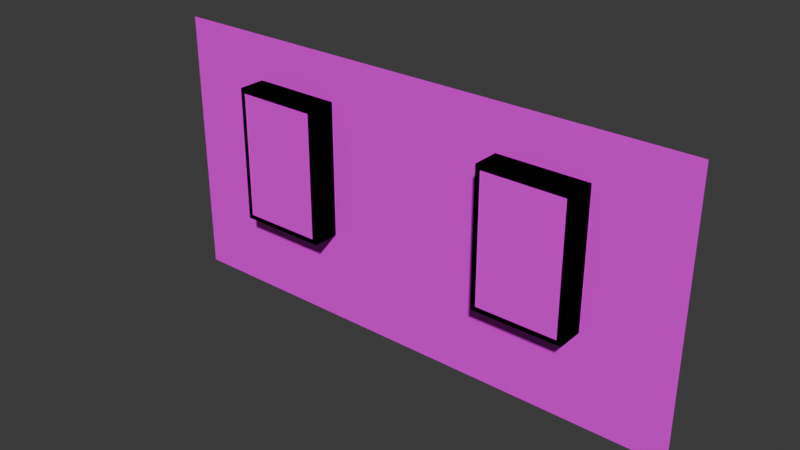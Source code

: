 # Source: Wall_Windowed.blend  (saved by Blender 5.2.45; exported with 4.5.12 LTS)
import bpy
from mathutils import Matrix  # noqa: F401  (used for matrix-valued properties, if any)

bpy.ops.wm.read_factory_settings(use_empty=True)
scene = bpy.context.scene
scene.name = 'Scene'

# ---- collections
col_collection = bpy.data.collections.new('Collection'); scene.collection.children.link(col_collection)

# ---- images (referenced by path relative to the original .blend; pixels are not part of the script)
import os
ASSET_DIR = os.environ.get("B2B_ASSET_DIR", "")  # directory of the original .blend (textures are referenced by path, not embedded)
HERE = os.path.dirname(os.path.abspath(__file__))  # packed textures are extracted next to this script under _unpacked/

def load_image(name, relpath, width, height, colorspace="sRGB"):
    """Load a texture the original file referenced (path relative to the .blend, or extracted next to this script)."""
    p = next((c for c in (os.path.join(HERE, relpath), os.path.join(ASSET_DIR, relpath)) if relpath and os.path.exists(c)), "")
    if p:
        img = bpy.data.images.load(p, check_existing=True)
        img.name = name
    else:  # same state as the original file: an image datablock whose file is absent (Cycles renders it pink)
        img = bpy.data.images.new(name, width, height)
        img.source = "FILE"
        img.filepath = "//" + (relpath or name)
    img.colorspace_settings.name = colorspace
    return img
img_rectangular_window_color_jpg = load_image('rectangular window color.jpg', '_unpacked/rectangular_window_color.ded41c89.jpg', 581, 878, 'sRGB')
img_rectangular_window_glass_jpg = load_image('rectangular window glass.jpg', '_unpacked/rectangular_window_glass.6e66fe23.jpg', 581, 878, 'Non-Color')
img_rectangular_window_height_jpg = load_image('rectangular window height.jpg', '_unpacked/rectangular_window_height.4144bfc6.jpg', 581, 878, 'Non-Color')
img_bricks066_1k_jpg_color_jpg = load_image('Bricks066_1K-JPG_Color.jpg', 'Bricks066_1K-JPG_Color.jpg', 1024, 1024, 'sRGB')
img_bricks066_1k_jpg_roughness_jpg = load_image('Bricks066_1K-JPG_Roughness.jpg', 'Bricks066_1K-JPG_Roughness.jpg', 1024, 1024, 'sRGB')
img_bricks066_1k_jpg_normalgl_jpg = load_image('Bricks066_1K-JPG_NormalGL.jpg', 'Bricks066_1K-JPG_NormalGL.jpg', 1024, 1024, 'sRGB')
img_concrete_basecolor_png = load_image('Concrete_BaseColor.png', 'Concrete_BaseColor.png', 1024, 1024, 'sRGB')
img_concrete_roughness_png = load_image('Concrete_Roughness.png', 'Concrete_Roughness.png', 1024, 1024, 'sRGB')
img_concrete_normal_png = load_image('Concrete_Normal.png', 'Concrete_Normal.png', 1024, 1024, 'sRGB')

# ---- materials (node trees are filled in below, after node groups)
mat_bricks = bpy.data.materials.new('Bricks')
mat_concrete = bpy.data.materials.new('Concrete')
mat_smal_metal_tile_window = bpy.data.materials.new('Smal metal tile window')
mat_smal_metal_tile_window.displacement_method = 'BOTH'
mat_smal_metal_tile_window.use_backface_culling_lightprobe_volume = False
mat_glass = bpy.data.materials.new('Glass')

# ---- node groups
ng_nodegroup = bpy.data.node_groups.new('NodeGroup', 'ShaderNodeTree')
_s = ng_nodegroup.interface.new_socket(name='Shader', in_out='OUTPUT', socket_type='NodeSocketShader')
_s = ng_nodegroup.interface.new_socket(name='Displacement', in_out='OUTPUT', socket_type='NodeSocketVector')
_s = ng_nodegroup.interface.new_socket(name='window tile', in_out='INPUT', socket_type='NodeSocketFloat')
_s.min_value = 0.1
_s.max_value = 100.0
_N = ng_nodegroup.nodes; _L = ng_nodegroup.links
n0 = _N.new('NodeGroupOutput'); n0.name = 'Group Output'; n0.location = (1465, 0)
n1 = _N.new('ShaderNodeBsdfPrincipled'); n1.name = 'Principled BSDF'; n1.location = (621, 242)
n2 = _N.new('ShaderNodeTexImage'); n2.name = 'Image Texture'; n2.location = (-9, -10)
n2.image = img_rectangular_window_color_jpg
n3 = _N.new('ShaderNodeTexImage'); n3.name = 'Image Texture.001'; n3.location = (1, -290)
n3.image = img_rectangular_window_glass_jpg
n4 = _N.new('ShaderNodeInvert'); n4.name = 'Invert Color'; n4.location = (652, -269)
n5 = _N.new('ShaderNodeDisplacement'); n5.name = 'Displacement'; n5.location = (1275, -211)
n5.inputs[2].default_value = 0.003
n6 = _N.new('ShaderNodeMath'); n6.name = 'Math'; n6.location = (878, -386)
n6.operation = 'MULTIPLY'
n6.inputs[1].default_value = 1.0
n7 = _N.new('ShaderNodeTexImage'); n7.name = 'Image Texture.002'; n7.location = (0, -621)
n7.image = img_rectangular_window_height_jpg
n8 = _N.new('ShaderNodeMath'); n8.name = 'Math.001'; n8.location = (1112, -476)
n9 = _N.new('ShaderNodeMath'); n9.name = 'Math.002'; n9.location = (837, -587)
n9.operation = 'MULTIPLY'
n9.inputs[1].default_value = 7.0
n10 = _N.new('ShaderNodeTexCoord'); n10.name = 'Texture Coordinate'; n10.location = (-1275, -304)
_L.new(n2.outputs[0], n1.inputs[0])
_L.new(n8.outputs[0], n5.inputs[0])
_L.new(n4.outputs[0], n6.inputs[0])
_L.new(n6.outputs[0], n8.inputs[0])
_L.new(n9.outputs[0], n8.inputs[1])
_L.new(n3.outputs[0], n4.inputs[1])
_L.new(n7.outputs[0], n9.inputs[0])
_L.new(n5.outputs[0], n0.inputs[1])
_L.new(n1.outputs[0], n0.inputs[0])
_L.new(n10.outputs[2], n2.inputs[0])
_L.new(n10.outputs[2], n3.inputs[0])
_L.new(n10.outputs[2], n7.inputs[0])
n0.is_active_output = True

# ---- material node trees
mat_bricks.use_nodes = True; mat_bricks.node_tree.nodes.clear()
_N = mat_bricks.node_tree.nodes; _L = mat_bricks.node_tree.links
n0 = _N.new('ShaderNodeBsdfPrincipled'); n0.name = 'Principled BSDF'; n0.location = (-200, 100)
n0.inputs[10].default_value = 0.005
n1 = _N.new('ShaderNodeOutputMaterial'); n1.name = 'Material Output'; n1.location = (200, 100)
n2 = _N.new('ShaderNodeTexImage'); n2.name = 'Image Texture'; n2.location = (-671, 177)
n2.image = img_bricks066_1k_jpg_color_jpg
n3 = _N.new('ShaderNodeTexImage'); n3.name = 'Image Texture.001'; n3.location = (-717, -187)
n3.image = img_bricks066_1k_jpg_roughness_jpg
n4 = _N.new('ShaderNodeTexImage'); n4.name = 'Image Texture.002'; n4.location = (-727, -478)
n4.image = img_bricks066_1k_jpg_normalgl_jpg
n5 = _N.new('ShaderNodeNormalMap'); n5.name = 'Normal Map'; n5.location = (-445, -375)
n5.width = 160
_L.new(n0.outputs[0], n1.inputs[0])
_L.new(n2.outputs[0], n0.inputs[0])
_L.new(n3.outputs[0], n0.inputs[2])
_L.new(n4.outputs[0], n5.inputs[0])
_L.new(n5.outputs[0], n0.inputs[5])
n1.is_active_output = True
mat_concrete.use_nodes = True; mat_concrete.node_tree.nodes.clear()
_N = mat_concrete.node_tree.nodes; _L = mat_concrete.node_tree.links
n0 = _N.new('ShaderNodeBsdfPrincipled'); n0.name = 'Principled BSDF'; n0.location = (-200, 100)
n0.inputs[10].default_value = 0.005
n1 = _N.new('ShaderNodeOutputMaterial'); n1.name = 'Material Output'; n1.location = (200, 100)
n2 = _N.new('ShaderNodeTexImage'); n2.name = 'Image Texture'; n2.location = (-753, 131)
n2.image = img_concrete_basecolor_png
n3 = _N.new('ShaderNodeTexImage'); n3.name = 'Image Texture.001'; n3.location = (-880, -258)
n3.image = img_concrete_roughness_png
n4 = _N.new('ShaderNodeTexImage'); n4.name = 'Image Texture.002'; n4.location = (-892, -597)
n4.image = img_concrete_normal_png
n5 = _N.new('ShaderNodeNormalMap'); n5.name = 'Normal Map'; n5.location = (-534, -567)
n5.width = 160
_L.new(n0.outputs[0], n1.inputs[0])
_L.new(n2.outputs[0], n0.inputs[0])
_L.new(n3.outputs[0], n0.inputs[2])
_L.new(n4.outputs[0], n5.inputs[0])
_L.new(n5.outputs[0], n0.inputs[5])
n1.is_active_output = True
mat_smal_metal_tile_window.use_nodes = True; mat_smal_metal_tile_window.node_tree.nodes.clear()
_N = mat_smal_metal_tile_window.node_tree.nodes; _L = mat_smal_metal_tile_window.node_tree.links
n0 = _N.new('ShaderNodeOutputMaterial'); n0.name = 'Material Output'; n0.location = (388, 300)
n1 = _N.new('ShaderNodeGroup'); n1.name = 'Group'; n1.location = (-79, 282)
n1.width = 348
n1.node_tree = ng_nodegroup
n1.inputs[0].default_value = 4.0
_L.new(n1.outputs[0], n0.inputs[0])
_L.new(n1.outputs[1], n0.inputs[2])
n0.is_active_output = True
mat_glass.use_nodes = True; mat_glass.node_tree.nodes.clear()
_N = mat_glass.node_tree.nodes; _L = mat_glass.node_tree.links
n0 = _N.new('ShaderNodeBsdfPrincipled'); n0.name = 'Principled BSDF'; n0.location = (-200, 100)
n0.inputs[0].default_value = (0.09178, 0.09178, 0.09178, 1.0)
n0.inputs[1].default_value = 1.0
n0.inputs[2].default_value = 0.0
n0.inputs[10].default_value = 0.005
n1 = _N.new('ShaderNodeOutputMaterial'); n1.name = 'Material Output'; n1.location = (200, 100)
_L.new(n0.outputs[0], n1.inputs[0])
n1.is_active_output = True

# ---- world
world_world = bpy.data.worlds.new('World'); scene.world = world_world
world_world.use_nodes = True; world_world.node_tree.nodes.clear()
_N = world_world.node_tree.nodes; _L = world_world.node_tree.links
n0 = _N.new('ShaderNodeOutputWorld'); n0.name = 'World Output'; n0.location = (200, 100)
n1 = _N.new('ShaderNodeBackground'); n1.name = 'Background'; n1.location = (-200, 100)
n1.inputs[0].default_value = (0.05088, 0.05088, 0.05088, 1.0)
_L.new(n1.outputs[0], n0.inputs[0])
n0.is_active_output = True
world_world.color = (0.05088, 0.05088, 0.05088)
world_world.sun_shadow_jitter_overblur = 0.0

# ---- meshes
me_plane = bpy.data.meshes.new('Plane')
me_plane.from_pydata([(-3.0, 0.0, 3.0), (3.0, 0.0, 3.0), (-3.0, 0.0, 0.0), (3.0, 0.0, 0.0), (-3.0, 0.0, 1.0), (3.0, 0.0, 1.0), (-3.0, 0.0, 2.5), (3.0, 0.0, 2.5), (0.0, 0.0, 3.0), (0.0, 0.0, 0.0), (0.0, 0.0, 1.0), (0.0, 0.0, 2.5), (-1.0, -0.3, 2.5), (-2.0, -0.3, 2.5), (-1.0, -0.3, 1.0), (-2.0, -0.3, 1.0), (1.0, -0.3, 1.0), (2.0, -0.3, 1.0), (1.0, -0.3, 2.5), (2.0, -0.3, 2.5), (2.0, 0.0, 3.0), (1.0, 0.0, 3.0), (1.0, 0.0, 0.0), (2.0, 0.0, 0.0), (2.0, 0.0, 1.0), (1.0, 0.0, 1.0), (2.0, 0.0, 2.5), (1.0, 0.0, 2.5), (-2.0, 0.0, 0.0), (-1.0, 0.0, 0.0), (-2.0, 0.0, 1.0), (-1.0, 0.0, 1.0), (-2.0, 0.0, 2.5), (-1.0, 0.0, 2.5), (-1.0, 0.0, 3.0), (-2.0, 0.0, 3.0)], [], [(27, 26, 19, 18), (33, 31, 14, 12), (25, 27, 18, 16), (31, 30, 15, 14), (32, 33, 12, 13), (12, 14, 15, 13), (19, 17, 16, 18), (26, 24, 17, 19), (20, 26, 27, 21), (24, 25, 16, 17), (24, 23, 22, 25), (31, 29, 28, 30), (30, 32, 13, 15), (34, 33, 32, 35), (20, 1, 7, 26), (8, 21, 27, 11), (10, 25, 22, 9), (24, 5, 3, 23), (11, 27, 25, 10), (26, 7, 5, 24), (4, 30, 28, 2), (31, 10, 9, 29), (6, 32, 30, 4), (33, 11, 10, 31), (0, 35, 32, 6), (34, 8, 11, 33)])
_uv = me_plane.uv_layers.new(name='UVMap')
_uv.uv.foreach_set('vector', [-1.0, 0.0, -2.0, 0.0, -2.0, -0.3, -1.0, -0.3, 0.0, 2.5, 0.0, 1.0, 0.3, 1.0, 0.3, 2.5, 0.0, 1.0, 0.0, 2.5, -0.3, 2.5, -0.3, 1.0, -1.0, 0.0, -2.0, 0.0, -2.0, -0.3, -1.0, -0.3, 2.0, 0.0, 1.0, 0.0, 1.0, -0.3, 2.0, -0.3, 1.0, 2.5, 1.0, 1.0, 2.0, 1.0, 2.0, 2.5, -2.0, 2.5, -2.0, 1.0, -1.0, 1.0, -1.0, 2.5, 0.0, 2.5, 0.0, 1.0, 0.3, 1.0, 0.3, 2.5, -2.0, 3.0, -2.0, 2.5, -1.0, 2.5, -1.0, 3.0, 2.0, 0.0, 1.0, 0.0, 1.0, -0.3, 2.0, -0.3, -2.0, 1.0, -2.0, 0.0, -1.0, 0.0, -1.0, 1.0, 1.0, 1.0, 1.0, 0.0, 2.0, 0.0, 2.0, 1.0, 0.0, 1.0, 0.0, 2.5, -0.3, 2.5, -0.3, 1.0, 1.0, 3.0, 1.0, 2.5, 2.0, 2.5, 2.0, 3.0, -2.0, 3.0, -3.0, 3.0, -3.0, 2.5, -2.0, 2.5, 0.0, 3.0, -1.0, 3.0, -1.0, 2.5, 0.0, 2.5, 0.0, 1.0, -1.0, 1.0, -1.0, 0.0, 0.0, 0.0, -2.0, 1.0, -3.0, 1.0, -3.0, 0.0, -2.0, 0.0, 0.0, 2.5, -1.0, 2.5, -1.0, 1.0, 0.0, 1.0, -2.0, 2.5, -3.0, 2.5, -3.0, 1.0, -2.0, 1.0, 3.0, 1.0, 2.0, 1.0, 2.0, 0.0, 3.0, 0.0, 1.0, 1.0, 0.0, 1.0, 0.0, 0.0, 1.0, 0.0, 3.0, 2.5, 2.0, 2.5, 2.0, 1.0, 3.0, 1.0, 1.0, 2.5, 0.0, 2.5, 0.0, 1.0, 1.0, 1.0, 3.0, 3.0, 2.0, 3.0, 2.0, 2.5, 3.0, 2.5, 1.0, 3.0, 0.0, 3.0, 0.0, 2.5, 1.0, 2.5])
me_plane.materials.append(mat_bricks)
me_plane.update()
me_plane_001 = bpy.data.meshes.new('Plane.001')
me_plane_001.from_pydata([(2.0, 0.03, 1.0), (1.0, 0.03, 1.0), (2.0, 0.03, 2.5), (1.0, 0.03, 2.5), (-2.0, 0.03, 1.0), (-1.0, 0.03, 1.0), (-2.0, 0.03, 2.5), (-1.0, 0.03, 2.5), (2.0, -0.3, 1.0), (1.0, -0.3, 1.0), (2.0, -0.3, 2.5), (1.0, -0.3, 2.5), (-2.0, -0.3, 1.0), (-1.0, -0.3, 1.0), (-2.0, -0.3, 2.5), (-1.0, -0.3, 2.5), (1.95, 0.03, 1.05), (1.05, 0.03, 1.05), (1.95, 0.03, 2.45), (1.05, 0.03, 2.45), (-1.95, 0.03, 1.05), (-1.05, 0.03, 1.05), (-1.95, 0.03, 2.45), (-1.05, 0.03, 2.45), (1.95, -0.3, 1.05), (1.05, -0.3, 1.05), (1.95, -0.3, 2.45), (1.05, -0.3, 2.45), (-1.95, -0.3, 1.05), (-1.05, -0.3, 1.05), (-1.95, -0.3, 2.45), (-1.05, -0.3, 2.45)], [], [(3, 11, 10, 2), (6, 4, 12, 14), (7, 6, 14, 15), (3, 1, 9, 11), (0, 2, 10, 8), (5, 7, 15, 13), (5, 13, 12, 4), (1, 0, 8, 9), (19, 18, 26, 27), (22, 30, 28, 20), (23, 31, 30, 22), (19, 27, 25, 17), (16, 24, 26, 18), (21, 29, 31, 23), (21, 20, 28, 29), (17, 25, 24, 16), (3, 2, 18, 19), (2, 0, 16, 18), (0, 1, 17, 16), (1, 3, 19, 17), (5, 4, 20, 21), (6, 7, 23, 22), (7, 5, 21, 23), (4, 6, 22, 20), (10, 11, 27, 26), (8, 10, 26, 24), (9, 8, 24, 25), (11, 9, 25, 27), (12, 13, 29, 28), (15, 14, 30, 31), (13, 15, 31, 29), (14, 12, 28, 30)])
_uv = me_plane_001.uv_layers.new(name='UVMap')
_uv.uv.foreach_set('vector', [1.0, 0.03, 1.0, -0.3, 2.0, -0.3, 2.0, 0.03, -0.03, 2.5, -0.03, 1.0, 0.3, 1.0, 0.3, 2.5, -1.0, 0.03, -2.0, 0.03, -2.0, -0.3, -1.0, -0.3, -0.03, 2.5, -0.03, 1.0, 0.3, 1.0, 0.3, 2.5, 0.03, 1.0, 0.03, 2.5, -0.3, 2.5, -0.3, 1.0, 0.03, 1.0, 0.03, 2.5, -0.3, 2.5, -0.3, 1.0, 1.0, 0.03, 1.0, -0.3, 2.0, -0.3, 2.0, 0.03, -1.0, 0.03, -2.0, 0.03, -2.0, -0.3, -1.0, -0.3, -1.05, 0.03, -1.95, 0.03, -1.95, -0.3, -1.05, -0.3, 0.03, 2.45, -0.3, 2.45, -0.3, 1.05, 0.03, 1.05, 1.05, 0.03, 1.05, -0.3, 1.95, -0.3, 1.95, 0.03, 0.03, 2.45, -0.3, 2.45, -0.3, 1.05, 0.03, 1.05, -0.03, 1.05, 0.3, 1.05, 0.3, 2.45, -0.03, 2.45, -0.03, 1.05, 0.3, 1.05, 0.3, 2.45, -0.03, 2.45, -1.05, 0.03, -1.95, 0.03, -1.95, -0.3, -1.05, -0.3, 1.05, 0.03, 1.05, -0.3, 1.95, -0.3, 1.95, 0.03, -1.0, 2.5, -2.0, 2.5, -1.95, 2.45, -1.05, 2.45, -2.0, 2.5, -2.0, 1.0, -1.95, 1.05, -1.95, 2.45, -2.0, 1.0, -1.0, 1.0, -1.05, 1.05, -1.95, 1.05, -1.0, 1.0, -1.0, 2.5, -1.05, 2.45, -1.05, 1.05, 1.0, 1.0, 2.0, 1.0, 1.95, 1.05, 1.05, 1.05, 2.0, 2.5, 1.0, 2.5, 1.05, 2.45, 1.95, 2.45, 1.0, 2.5, 1.0, 1.0, 1.05, 1.05, 1.05, 2.45, 2.0, 1.0, 2.0, 2.5, 1.95, 2.45, 1.95, 1.05, 2.0, 2.5, 1.0, 2.5, 1.05, 2.45, 1.95, 2.45, 2.0, 1.0, 2.0, 2.5, 1.95, 2.45, 1.95, 1.05, 1.0, 1.0, 2.0, 1.0, 1.95, 1.05, 1.05, 1.05, 1.0, 2.5, 1.0, 1.0, 1.05, 1.05, 1.05, 2.45, -2.0, 1.0, -1.0, 1.0, -1.05, 1.05, -1.95, 1.05, -1.0, 2.5, -2.0, 2.5, -1.95, 2.45, -1.05, 2.45, -1.0, 1.0, -1.0, 2.5, -1.05, 2.45, -1.05, 1.05, -2.0, 2.5, -2.0, 1.0, -1.95, 1.05, -1.95, 2.45])
me_plane_001.materials.append(mat_concrete)
me_plane_001.update()
me_plane_002 = bpy.data.meshes.new('Plane.002')
me_plane_002.from_pydata([(-1.0, -1.0, 0.0), (-0.1, -1.0, 0.0), (-1.0, -1.0, 1.4), (-0.1, -1.0, 1.4), (-0.9345, -1.0, 0.0), (-0.9345, -1.0, 1.4), (-0.1612, -1.0, 0.0), (-0.1612, -1.0, 1.4), (-1.0, -1.0, 0.04167), (-0.1, -1.0, 0.04167), (-0.9345, -1.0, 0.04167), (-0.1612, -1.0, 0.04167), (-0.1, -1.0, 1.341), (-0.9345, -1.0, 1.341), (-0.1612, -1.0, 1.341), (-1.0, -1.0, 1.341), (-1.0, -0.9347, 0.04167), (-1.0, -0.9347, 0.0), (-0.1612, -0.9347, 0.0), (-0.1, -0.9347, 0.0), (-0.1, -0.9347, 1.341), (-0.1, -0.9347, 1.4), (-0.9345, -0.9347, 1.4), (-1.0, -0.9347, 1.4), (-0.9345, -0.9347, 0.0), (-0.1612, -0.9347, 1.4), (-0.9345, -0.9347, 1.341), (-0.1612, -0.9347, 1.341), (-1.0, -0.9347, 1.341), (-0.1, -0.9347, 0.04167), (-0.9345, -0.9347, 0.04167), (-0.1612, -0.9347, 0.04167), (-1.0, -1.0, 0.2676), (-0.1, -1.0, 0.2676), (-0.9345, -1.0, 0.2676), (-0.1612, -1.0, 0.2676), (-1.0, -0.9347, 0.2676), (-0.1, -0.9347, 0.2676), (-0.9345, -0.9347, 0.2676), (-0.1612, -0.9347, 0.2676), (-0.1, -1.0, 0.7195), (-0.9345, -1.0, 0.7195), (-0.1612, -1.0, 0.7195), (-0.1, -0.9347, 0.7195), (-0.9345, -0.9347, 0.7195), (-0.1612, -0.9347, 0.7195), (-1.0, -1.0, 0.7195), (-1.0, -0.9347, 0.7195), (-0.1, -1.0, 0.766), (-0.9345, -1.0, 0.766), (-0.1612, -1.0, 0.766), (-0.1, -0.9347, 0.766), (-0.9345, -0.9347, 0.766), (-0.1612, -0.9347, 0.766), (-1.0, -1.0, 0.766), (-1.0, -0.9347, 0.766), (-0.1, -1.0, 1.246), (-0.9345, -1.0, 1.246), (-0.1612, -1.0, 1.246), (-0.1, -0.9347, 1.246), (-0.9345, -0.9347, 1.246), (-0.1612, -0.9347, 1.246), (-1.0, -1.0, 1.246), (-1.0, -0.9347, 1.246), (-0.2612, -1.0, 1.4), (-0.8344, -1.0, 1.4), (-0.8344, -1.0, 0.0), (-0.2612, -1.0, 0.0), (-0.2612, -1.0, 0.04167), (-0.8344, -1.0, 0.04167), (-0.2612, -1.0, 1.341), (-0.8344, -1.0, 1.341), (-0.2612, -0.9347, 1.4), (-0.8344, -0.9347, 1.4), (-0.8344, -0.9347, 0.0), (-0.2612, -0.9347, 0.0), (-0.2612, -0.9347, 0.04167), (-0.8344, -0.9347, 0.04167), (-0.8344, -0.9347, 1.341), (-0.2612, -0.9347, 1.341), (-0.2612, -1.0, 0.2676), (-0.8344, -1.0, 0.2676), (-0.2612, -1.0, 0.7195), (-0.8344, -1.0, 0.7195), (-0.2612, -1.0, 0.766), (-0.8344, -1.0, 0.766), (-0.8344, -1.0, 1.246), (-0.2612, -1.0, 1.246)], [], [(35, 39, 31, 11), (0, 17, 24, 4), (1, 19, 29, 9), (57, 60, 26, 13), (5, 22, 23, 2), (32, 36, 16, 8), (56, 59, 20, 12), (12, 20, 21, 3), (27, 25, 21, 20), (28, 23, 22, 26), (17, 16, 30, 24), (18, 31, 29, 19), (63, 28, 26, 60), (61, 27, 20, 59), (2, 23, 28, 15), (8, 16, 17, 0), (3, 21, 25, 7), (6, 18, 19, 1), (31, 39, 37, 29), (16, 36, 38, 30), (9, 29, 37, 33), (46, 47, 36, 32), (10, 30, 38, 34), (42, 45, 39, 35), (50, 53, 45, 42), (54, 55, 47, 46), (39, 45, 43, 37), (36, 47, 44, 38), (33, 37, 43, 40), (34, 38, 44, 41), (62, 63, 55, 54), (58, 61, 53, 50), (45, 53, 51, 43), (47, 55, 52, 44), (40, 43, 51, 48), (41, 44, 52, 49), (14, 27, 61, 58), (15, 28, 63, 62), (53, 61, 59, 51), (55, 63, 60, 52), (48, 51, 59, 56), (49, 52, 60, 57), (87, 84, 85, 86), (84, 82, 83, 85), (82, 80, 81, 83), (80, 68, 69, 81), (75, 67, 66, 74), (77, 69, 68, 76), (79, 70, 71, 78), (73, 65, 64, 72), (76, 75, 74, 77), (72, 79, 78, 73), (70, 87, 86, 71), (65, 73, 22, 5), (7, 25, 72, 64), (67, 75, 18, 6), (4, 24, 74, 66), (10, 34, 81, 69), (11, 31, 76, 68), (68, 80, 35, 11), (69, 77, 30, 10), (57, 13, 71, 86), (13, 26, 78, 71), (87, 70, 14, 58), (70, 79, 27, 14), (26, 22, 73, 78), (79, 72, 25, 27), (24, 30, 77, 74), (75, 76, 31, 18), (80, 82, 42, 35), (34, 41, 83, 81), (82, 84, 50, 42), (41, 49, 85, 83), (84, 87, 58, 50), (49, 57, 86, 85)])
me_plane_002.polygons.foreach_set('material_index', [0, 0, 0, 0, 0, 0, 0, 0, 0, 0, 0, 0, 0, 0, 0, 0, 0, 0, 0, 0, 0, 0, 0, 0, 0, 0, 0, 0, 0, 0, 0, 0, 0, 0, 0, 0, 0, 0, 0, 0, 0, 0, 1, 0, 1, 0, 0, 0, 0, 0, 0, 0, 0, 0, 0, 0, 0, 0, 0, 0, 0, 0, 0, 0, 0, 0, 0, 0, 0, 0, 0, 0, 0, 0, 0])
_uv = me_plane_002.uv_layers.new(name='UVMap')
_uv.uv.foreach_set('vector', [0.932, 0.1911, 0.932, 0.1911, 0.932, 0.02977, 0.932, 0.02977, 0.0, 0.0, 0.0, 0.0, 0.0, 0.0, 0.0, 0.0, 0.0, 0.0, 0.0, 0.0, 0.0, 0.0, 0.0, 0.0, 0.07282, 0.8902, 0.07282, 0.8902, 0.07282, 0.9577, 0.07282, 0.9577, 0.0, 0.0, 0.0, 0.0, 0.0, 0.0, 0.0, 0.0, 0.0, 0.0, 0.0, 0.0, 0.0, 0.0, 0.0, 0.0, 0.0, 0.0, 0.0, 0.0, 0.0, 0.0, 0.0, 0.0, 0.0, 0.0, 0.0, 0.0, 0.0, 0.0, 0.0, 0.0, 0.932, 0.9577, 0.932, 1.0, 1.0, 1.0, 1.0, 0.9577, 0.0, 0.9577, 0.0, 1.0, 0.07282, 1.0, 0.07282, 0.9577, 0.0, 0.0, 0.0, 0.02977, 0.07282, 0.02977, 0.07282, 0.0, 0.932, 0.0, 0.932, 0.02977, 1.0, 0.02977, 1.0, 0.0, 0.0, 0.8902, 0.0, 0.9577, 0.07282, 0.9577, 0.07282, 0.8902, 0.932, 0.8902, 0.932, 0.9577, 1.0, 0.9577, 1.0, 0.8902, 0.0, 0.0, 0.0, 0.0, 0.0, 0.0, 0.0, 0.0, 0.0, 0.0, 0.0, 0.0, 0.0, 0.0, 0.0, 0.0, 0.0, 0.0, 0.0, 0.0, 0.0, 0.0, 0.0, 0.0, 0.0, 0.0, 0.0, 0.0, 0.0, 0.0, 0.0, 0.0, 0.932, 0.02977, 0.932, 0.1911, 1.0, 0.1911, 1.0, 0.02977, 0.0, 0.02977, 0.0, 0.1911, 0.07282, 0.1911, 0.07282, 0.02977, 0.0, 0.0, 0.0, 0.0, 0.0, 0.0, 0.0, 0.0, 0.0, 0.0, 0.0, 0.0, 0.0, 0.0, 0.0, 0.0, 0.07282, 0.02977, 0.07282, 0.02977, 0.07282, 0.1911, 0.07282, 0.1911, 0.932, 0.5139, 0.932, 0.5139, 0.932, 0.1911, 0.932, 0.1911, 0.932, 0.5471, 0.932, 0.5471, 0.932, 0.5139, 0.932, 0.5139, 0.0, 0.0, 0.0, 0.0, 0.0, 0.0, 0.0, 0.0, 0.932, 0.1911, 0.932, 0.5139, 1.0, 0.5139, 1.0, 0.1911, 0.0, 0.1911, 0.0, 0.5139, 0.07282, 0.5139, 0.07282, 0.1911, 0.0, 0.0, 0.0, 0.0, 0.0, 0.0, 0.0, 0.0, 0.07282, 0.1911, 0.07282, 0.1911, 0.07282, 0.5139, 0.07282, 0.5139, 0.0, 0.0, 0.0, 0.0, 0.0, 0.0, 0.0, 0.0, 0.932, 0.8902, 0.932, 0.8902, 0.932, 0.5471, 0.932, 0.5471, 0.932, 0.5139, 0.932, 0.5471, 1.0, 0.5471, 1.0, 0.5139, 0.0, 0.5139, 0.0, 0.5471, 0.07282, 0.5471, 0.07282, 0.5139, 0.0, 0.0, 0.0, 0.0, 0.0, 0.0, 0.0, 0.0, 0.07282, 0.5139, 0.07282, 0.5139, 0.07282, 0.5471, 0.07282, 0.5471, 0.932, 0.9577, 0.932, 0.9577, 0.932, 0.8902, 0.932, 0.8902, 0.0, 0.0, 0.0, 0.0, 0.0, 0.0, 0.0, 0.0, 0.932, 0.5471, 0.932, 0.8902, 1.0, 0.8902, 1.0, 0.5471, 0.0, 0.5471, 0.0, 0.8902, 0.07282, 0.8902, 0.07282, 0.5471, 0.0, 0.0, 0.0, 0.0, 0.0, 0.0, 0.0, 0.0, 0.07282, 0.5471, 0.07282, 0.5471, 0.07282, 0.8902, 0.07282, 0.8902, 0.8209, 0.8902, 0.8209, 0.5471, 0.184, 0.5471, 0.184, 0.8902, 0.8209, 0.5471, 0.8209, 0.5139, 0.184, 0.5139, 0.184, 0.5471, 0.8209, 0.5139, 0.8209, 0.1911, 0.184, 0.1911, 0.184, 0.5139, 0.8209, 0.1911, 0.8209, 0.02977, 0.184, 0.02977, 0.184, 0.1911, 0.0, 0.0, 0.0, 0.0, 0.0, 0.0, 0.0, 0.0, 0.184, 0.02977, 0.184, 0.02977, 0.8209, 0.02977, 0.8209, 0.02977, 0.8209, 0.9577, 0.8209, 0.9577, 0.184, 0.9577, 0.184, 0.9577, 0.0, 0.0, 0.0, 0.0, 0.0, 0.0, 0.0, 0.0, 0.8209, 0.02977, 0.8209, 0.0, 0.184, 0.0, 0.184, 0.02977, 0.8209, 1.0, 0.8209, 0.9577, 0.184, 0.9577, 0.184, 1.0, 0.8209, 0.9577, 0.8209, 0.8902, 0.184, 0.8902, 0.184, 0.9577, 0.0, 0.0, 0.0, 0.0, 0.0, 0.0, 0.0, 0.0, 0.0, 0.0, 0.0, 0.0, 0.0, 0.0, 0.0, 0.0, 0.0, 0.0, 0.0, 0.0, 0.0, 0.0, 0.0, 0.0, 0.0, 0.0, 0.0, 0.0, 0.0, 0.0, 0.0, 0.0, 0.07282, 0.02977, 0.07282, 0.1911, 0.184, 0.1911, 0.184, 0.02977, 0.932, 0.02977, 0.932, 0.02977, 0.8209, 0.02977, 0.8209, 0.02977, 0.8209, 0.02977, 0.8209, 0.1911, 0.932, 0.1911, 0.932, 0.02977, 0.184, 0.02977, 0.184, 0.02977, 0.07282, 0.02977, 0.07282, 0.02977, 0.07282, 0.8902, 0.07282, 0.9577, 0.184, 0.9577, 0.184, 0.8902, 0.07282, 0.9577, 0.07282, 0.9577, 0.184, 0.9577, 0.184, 0.9577, 0.8209, 0.8902, 0.8209, 0.9577, 0.932, 0.9577, 0.932, 0.8902, 0.8209, 0.9577, 0.8209, 0.9577, 0.932, 0.9577, 0.932, 0.9577, 0.07282, 0.9577, 0.07282, 1.0, 0.184, 1.0, 0.184, 0.9577, 0.8209, 0.9577, 0.8209, 1.0, 0.932, 1.0, 0.932, 0.9577, 0.07282, 0.0, 0.07282, 0.02977, 0.184, 0.02977, 0.184, 0.0, 0.8209, 0.0, 0.8209, 0.02977, 0.932, 0.02977, 0.932, 0.0, 0.8209, 0.1911, 0.8209, 0.5139, 0.932, 0.5139, 0.932, 0.1911, 0.07282, 0.1911, 0.07282, 0.5139, 0.184, 0.5139, 0.184, 0.1911, 0.8209, 0.5139, 0.8209, 0.5471, 0.932, 0.5471, 0.932, 0.5139, 0.07282, 0.5139, 0.07282, 0.5471, 0.184, 0.5471, 0.184, 0.5139, 0.8209, 0.5471, 0.8209, 0.8902, 0.932, 0.8902, 0.932, 0.5471, 0.07282, 0.5471, 0.07282, 0.8902, 0.184, 0.8902, 0.184, 0.5471])
_uv = me_plane_002.uv_layers.new(name='automap')
_uv.uv.foreach_set('vector', [0.9274, 0.1864, 0.9274, 0.1864, 0.9274, 0.02518, 0.9274, 0.02518, 0.0, 0.0, 0.0, 0.0, 0.0, 0.0, 0.0, 0.0, 0.0, 0.0, 0.0, 0.0, 0.0, 0.0, 0.0, 0.0, 0.07721, 0.8848, 0.07721, 0.8848, 0.07721, 0.9522, 0.07721, 0.9522, 0.0, 0.0, 0.0, 0.0, 0.0, 0.0, 0.0, 0.0, 0.0, 0.0, 0.0, 0.0, 0.0, 0.0, 0.0, 0.0, 0.0, 0.0, 0.0, 0.0, 0.0, 0.0, 0.0, 0.0, 0.0, 0.0, 0.0, 0.0, 0.0, 0.0, 0.0, 0.0, 0.9274, 0.9522, 0.9274, 0.9945, 0.9947, 0.9945, 0.9947, 0.9522, 0.005163, 0.9522, 0.005163, 0.9945, 0.07721, 0.9945, 0.07721, 0.9522, 0.005163, -0.004556, 0.005163, 0.02518, 0.07721, 0.02518, 0.07721, -0.004556, 0.9274, -0.004556, 0.9274, 0.02518, 0.9947, 0.02518, 0.9947, -0.004556, 0.005163, 0.8848, 0.005163, 0.9522, 0.07721, 0.9522, 0.07721, 0.8848, 0.9274, 0.8848, 0.9274, 0.9522, 0.9947, 0.9522, 0.9947, 0.8848, 0.0, 0.0, 0.0, 0.0, 0.0, 0.0, 0.0, 0.0, 0.0, 0.0, 0.0, 0.0, 0.0, 0.0, 0.0, 0.0, 0.0, 0.0, 0.0, 0.0, 0.0, 0.0, 0.0, 0.0, 0.0, 0.0, 0.0, 0.0, 0.0, 0.0, 0.0, 0.0, 0.9274, 0.02518, 0.9274, 0.1864, 0.9947, 0.1864, 0.9947, 0.02518, 0.005163, 0.02518, 0.005163, 0.1864, 0.07721, 0.1864, 0.07721, 0.02518, 0.0, 0.0, 0.0, 0.0, 0.0, 0.0, 0.0, 0.0, 0.0, 0.0, 0.0, 0.0, 0.0, 0.0, 0.0, 0.0, 0.07721, 0.02518, 0.07721, 0.02518, 0.07721, 0.1864, 0.07721, 0.1864, 0.9274, 0.5089, 0.9274, 0.5089, 0.9274, 0.1864, 0.9274, 0.1864, 0.9274, 0.5421, 0.9274, 0.5421, 0.9274, 0.5089, 0.9274, 0.5089, 0.0, 0.0, 0.0, 0.0, 0.0, 0.0, 0.0, 0.0, 0.9274, 0.1864, 0.9274, 0.5089, 0.9947, 0.5089, 0.9947, 0.1864, 0.005163, 0.1864, 0.005163, 0.5089, 0.07721, 0.5089, 0.07721, 0.1864, 0.0, 0.0, 0.0, 0.0, 0.0, 0.0, 0.0, 0.0, 0.07721, 0.1864, 0.07721, 0.1864, 0.07721, 0.5089, 0.07721, 0.5089, 0.0, 0.0, 0.0, 0.0, 0.0, 0.0, 0.0, 0.0, 0.9274, 0.8848, 0.9274, 0.8848, 0.9274, 0.5421, 0.9274, 0.5421, 0.9274, 0.5089, 0.9274, 0.5421, 0.9947, 0.5421, 0.9947, 0.5089, 0.005163, 0.5089, 0.005163, 0.5421, 0.07721, 0.5421, 0.07721, 0.5089, 0.0, 0.0, 0.0, 0.0, 0.0, 0.0, 0.0, 0.0, 0.07721, 0.5089, 0.07721, 0.5089, 0.07721, 0.5421, 0.07721, 0.5421, 0.9274, 0.9522, 0.9274, 0.9522, 0.9274, 0.8848, 0.9274, 0.8848, 0.0, 0.0, 0.0, 0.0, 0.0, 0.0, 0.0, 0.0, 0.9274, 0.5421, 0.9274, 0.8848, 0.9947, 0.8848, 0.9947, 0.5421, 0.005163, 0.5421, 0.005163, 0.8848, 0.07721, 0.8848, 0.07721, 0.5421, 0.0, 0.0, 0.0, 0.0, 0.0, 0.0, 0.0, 0.0, 0.07721, 0.5421, 0.07721, 0.5421, 0.07721, 0.8848, 0.07721, 0.8848, 0.8174, 0.8848, 0.8174, 0.5421, 0.1872, 0.5421, 0.1872, 0.8848, 0.8174, 0.5421, 0.8174, 0.5089, 0.1872, 0.5089, 0.1872, 0.5421, 0.8174, 0.5089, 0.8174, 0.1864, 0.1872, 0.1864, 0.1872, 0.5089, 0.8174, 0.1864, 0.8174, 0.02518, 0.1872, 0.02518, 0.1872, 0.1864, 0.0, 0.0, 0.0, 0.0, 0.0, 0.0, 0.0, 0.0, 0.1872, 0.02518, 0.1872, 0.02518, 0.8174, 0.02518, 0.8174, 0.02518, 0.8174, 0.9522, 0.8174, 0.9522, 0.1872, 0.9522, 0.1872, 0.9522, 0.0, 0.0, 0.0, 0.0, 0.0, 0.0, 0.0, 0.0, 0.8174, 0.02518, 0.8174, -0.004556, 0.1872, -0.004556, 0.1872, 0.02518, 0.8174, 0.9945, 0.8174, 0.9522, 0.1872, 0.9522, 0.1872, 0.9945, 0.8174, 0.9522, 0.8174, 0.8848, 0.1872, 0.8848, 0.1872, 0.9522, 0.0, 0.0, 0.0, 0.0, 0.0, 0.0, 0.0, 0.0, 0.0, 0.0, 0.0, 0.0, 0.0, 0.0, 0.0, 0.0, 0.0, 0.0, 0.0, 0.0, 0.0, 0.0, 0.0, 0.0, 0.0, 0.0, 0.0, 0.0, 0.0, 0.0, 0.0, 0.0, 0.07721, 0.02518, 0.07721, 0.1864, 0.1872, 0.1864, 0.1872, 0.02518, 0.9274, 0.02518, 0.9274, 0.02518, 0.8174, 0.02518, 0.8174, 0.02518, 0.8174, 0.02518, 0.8174, 0.1864, 0.9274, 0.1864, 0.9274, 0.02518, 0.1872, 0.02518, 0.1872, 0.02518, 0.07721, 0.02518, 0.07721, 0.02518, 0.07721, 0.8848, 0.07721, 0.9522, 0.1872, 0.9522, 0.1872, 0.8848, 0.07721, 0.9522, 0.07721, 0.9522, 0.1872, 0.9522, 0.1872, 0.9522, 0.8174, 0.8848, 0.8174, 0.9522, 0.9274, 0.9522, 0.9274, 0.8848, 0.8174, 0.9522, 0.8174, 0.9522, 0.9274, 0.9522, 0.9274, 0.9522, 0.07721, 0.9522, 0.07721, 0.9945, 0.1872, 0.9945, 0.1872, 0.9522, 0.8174, 0.9522, 0.8174, 0.9945, 0.9274, 0.9945, 0.9274, 0.9522, 0.07721, -0.004556, 0.07721, 0.02518, 0.1872, 0.02518, 0.1872, -0.004556, 0.8174, -0.004556, 0.8174, 0.02518, 0.9274, 0.02518, 0.9274, -0.004556, 0.8174, 0.1864, 0.8174, 0.5089, 0.9274, 0.5089, 0.9274, 0.1864, 0.07721, 0.1864, 0.07721, 0.5089, 0.1872, 0.5089, 0.1872, 0.1864, 0.8174, 0.5089, 0.8174, 0.5421, 0.9274, 0.5421, 0.9274, 0.5089, 0.07721, 0.5089, 0.07721, 0.5421, 0.1872, 0.5421, 0.1872, 0.5089, 0.8174, 0.5421, 0.8174, 0.8848, 0.9274, 0.8848, 0.9274, 0.5421, 0.07721, 0.5421, 0.07721, 0.8848, 0.1872, 0.8848, 0.1872, 0.5421])
_uv.active_render = True
me_plane_002.materials.append(mat_smal_metal_tile_window)
me_plane_002.materials.append(mat_glass)
me_plane_002.auto_texspace = False
me_plane_002.update()

# ---- objects
ob_plane = bpy.data.objects.new('Plane', me_plane)
ob_plane_001 = bpy.data.objects.new('Plane.001', me_plane_001)
ob_plane_002 = bpy.data.objects.new('Plane.002', me_plane_002)
ob_plane_003 = bpy.data.objects.new('Plane.003', me_plane_002)

# ---- transforms, parenting, visibility, modifiers, constraints
ob_plane.location = (0.0, 0.0, 0.0)
ob_plane_001.location = (0.0, 0.0, 0.0)
ob_plane_002.location = (-0.95, 0.75, 1.05)
ob_plane_003.location = (2.05, 0.75, 1.05)

# ---- collection membership
scene.collection.objects.link(ob_plane)
scene.collection.objects.link(ob_plane_001)
scene.collection.objects.link(ob_plane_002)
scene.collection.objects.link(ob_plane_003)

# ---- scene / render settings (as saved in the file)
scene.frame_start = 1; scene.frame_end = 250; scene.frame_set(1)
scene.render.engine = 'BLENDER_EEVEE_NEXT'
scene.render.bake_bias = 0.0
scene.render.bake_samples = 0
scene.eevee.fast_gi_thickness_far = 0.0
bpy.context.view_layer.update()

# ---- added for rendering (the .blend has no active camera and no usable light): camera, sun
cam_auto = bpy.data.cameras.new('AutoCamera')
cam_auto.lens = 50.0
cam_auto.sensor_width = 36.0
cam_auto.clip_end = 1000.0
ob_auto_camera = bpy.data.objects.new('AutoCamera', cam_auto)
scene.collection.objects.link(ob_auto_camera)
ob_auto_camera.location = (6.2141, -7.59192, 6.47128)
ob_auto_camera.rotation_euler = (1.09748, -7.21219e-08, 0.694738)
scene.camera = ob_auto_camera
light_auto_sun = bpy.data.lights.new('AutoSun', 'SUN')
light_auto_sun.energy = 3.0
light_auto_sun.angle = 0.0523599
ob_auto_sun = bpy.data.objects.new('AutoSun', light_auto_sun)
scene.collection.objects.link(ob_auto_sun)
ob_auto_sun.rotation_euler = (0.872665, 0.174533, 0.523599)
bpy.context.view_layer.update()
